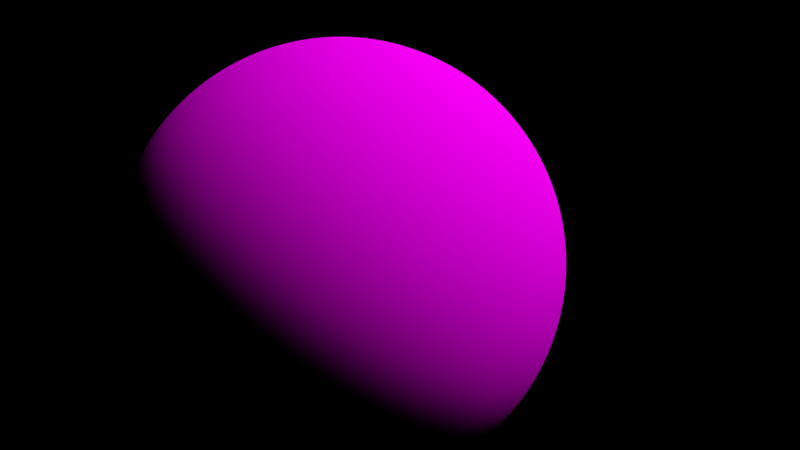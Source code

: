 # Source: Blue_Marble_Baked.blend  (saved by Blender 2.79.0; exported with 4.5.12 LTS)
import bpy
from mathutils import Matrix  # noqa: F401  (used for matrix-valued properties, if any)

bpy.ops.wm.read_factory_settings(use_empty=True)
scene = bpy.context.scene
scene.name = 'Scene'

# ---- collections
col_collection_1 = bpy.data.collections.new('Collection 1'); scene.collection.children.link(col_collection_1)

# ---- images (referenced by path relative to the original .blend; pixels are not part of the script)
import os
ASSET_DIR = os.environ.get("B2B_ASSET_DIR", "")  # directory of the original .blend (textures are referenced by path, not embedded)
HERE = os.path.dirname(os.path.abspath(__file__))  # packed textures are extracted next to this script under _unpacked/

def load_image(name, relpath, width, height, colorspace="sRGB"):
    """Load a texture the original file referenced (path relative to the .blend, or extracted next to this script)."""
    p = next((c for c in (os.path.join(HERE, relpath), os.path.join(ASSET_DIR, relpath)) if relpath and os.path.exists(c)), "")
    if p:
        img = bpy.data.images.load(p, check_existing=True)
        img.name = name
    else:  # same state as the original file: an image datablock whose file is absent (Cycles renders it pink)
        img = bpy.data.images.new(name, width, height)
        img.source = "FILE"
        img.filepath = "//" + (relpath or name)
    img.colorspace_settings.name = colorspace
    return img
img_marble_plant = load_image('Marble_Plant', 'Marble_Plant.png', 1024, 1024, 'sRGB')

# ---- materials (node trees are filled in below, after node groups)
mat_marble = bpy.data.materials.new('Marble')
mat_marble.alpha_threshold = 0.0
mat_marble.diffuse_color = (1.0, 1.0, 1.0, 1.0)
mat_marble.roughness = 0.5
mat_marble.specular_intensity = 0.7171
mat_backed_marble = bpy.data.materials.new('Backed_Marble')
mat_backed_marble.alpha_threshold = 0.0
mat_backed_marble.roughness = 0.5

# ---- material node trees
mat_marble.use_nodes = True; mat_marble.node_tree.nodes.clear()
_N = mat_marble.node_tree.nodes; _L = mat_marble.node_tree.links
n0 = _N.new('ShaderNodeOutputMaterial'); n0.name = 'Material Output'; n0.location = (300, 300)
n1 = _N.new('ShaderNodeBsdfDiffuse'); n1.name = 'Diffuse BSDF'; n1.location = (10, 300)
n2 = _N.new('ShaderNodeTexImage'); n2.name = 'Image Texture'; n2.location = (-180, 300)
n2.width = 140
n2.image = img_marble_plant
_L.new(n1.outputs[0], n0.inputs[0])
_L.new(n2.outputs[0], n1.inputs[0])
n0.is_active_output = True

# ---- world
world_world = bpy.data.worlds.new('World'); scene.world = world_world
world_world.use_nodes = True; world_world.node_tree.nodes.clear()
_N = world_world.node_tree.nodes; _L = world_world.node_tree.links
n0 = _N.new('ShaderNodeOutputWorld'); n0.name = 'World Output'; n0.location = (300, 300)
n1 = _N.new('ShaderNodeBackground'); n1.name = 'Background'; n1.location = (10, 300)
n1.inputs[0].default_value = (0.0, 0.0, 0.0, 1.0)
_L.new(n1.outputs[0], n0.inputs[0])
n0.is_active_output = True
world_world.color = (0.0, 0.0, 0.0)
world_world.use_sun_shadow = False
world_world.sun_shadow_jitter_overblur = 0.0
world_world.cycles.sampling_method = 'MANUAL'

# ---- cameras
cam_camera = bpy.data.cameras.new('Camera')
cam_camera.clip_end = 100.0
cam_camera.lens = 35.0
cam_camera.sensor_width = 32.0
cam_camera.sensor_height = 18.0
cam_camera.ortho_scale = 7.314
cam_camera.dof.focus_distance = 0.0

# ---- lights
light_lamp = bpy.data.lights.new('Lamp', 'SUN')
light_lamp.transmission_factor = 0.0
light_lamp.cutoff_distance = 30.0
light_lamp.angle = 0.1993
light_lamp.energy = 3.0
light_lamp.shadow_buffer_clip_start = 1.001
light_lamp.shadow_soft_size = 0.1
light_lamp.shadow_cascade_max_distance = 1000.0

# ---- meshes
me_sphere = bpy.data.meshes.new('Sphere')
me_sphere.from_pydata([(0.0, 0.1951, 0.9808), (0.0, 0.3827, 0.9239), (0.0, 0.5556, 0.8315), (0.0, 0.7071, 0.7071), (0.0, 0.8315, 0.5556), (0.0, 0.9239, 0.3827), (0.0, 0.9808, 0.1951), (0.0, 1.0, 7.55e-08), (0.0, 0.9808, -0.1951), (0.0, 0.5556, -0.8315), (0.03806, 0.1913, 0.9808), (0.07466, 0.3753, 0.9239), (0.1084, 0.5449, 0.8315), (0.1379, 0.6935, 0.7071), (0.1622, 0.8155, 0.5556), (0.1802, 0.9061, 0.3827), (0.1913, 0.9619, 0.1951), (0.1951, 0.9808, 7.55e-08), (0.1913, 0.9619, -0.1951), (0.1802, 0.9061, -0.3827), (0.1622, 0.8155, -0.5556), (0.1379, 0.6935, -0.7071), (0.1084, 0.5449, -0.8315), (0.07466, 0.3753, -0.9239), (0.03806, 0.1913, -0.9808), (0.07466, 0.1802, 0.9808), (0.1464, 0.3536, 0.9239), (0.2126, 0.5133, 0.8315), (0.2706, 0.6533, 0.7071), (0.3182, 0.7682, 0.5556), (0.3536, 0.8536, 0.3827), (0.3753, 0.9061, 0.1951), (0.3827, 0.9239, 7.55e-08), (0.3753, 0.9061, -0.1951), (0.3536, 0.8536, -0.3827), (0.3182, 0.7682, -0.5556), (0.2706, 0.6533, -0.7071), (0.2126, 0.5133, -0.8315), (0.1464, 0.3536, -0.9239), (0.07466, 0.1802, -0.9808), (0.1084, 0.1622, 0.9808), (0.2126, 0.3182, 0.9239), (0.3087, 0.4619, 0.8315), (0.3928, 0.5879, 0.7071), (0.4619, 0.6913, 0.5556), (0.5133, 0.7682, 0.3827), (0.5449, 0.8155, 0.1951), (0.5556, 0.8315, 7.55e-08), (0.5449, 0.8155, -0.1951), (0.5133, 0.7682, -0.3827), (0.4619, 0.6913, -0.5556), (0.3928, 0.5879, -0.7071), (0.3087, 0.4619, -0.8315), (0.2126, 0.3182, -0.9239), (0.1084, 0.1622, -0.9808), (0.1379, 0.1379, 0.9808), (0.2706, 0.2706, 0.9239), (0.3928, 0.3928, 0.8315), (0.5, 0.5, 0.7071), (0.5879, 0.5879, 0.5556), (0.6533, 0.6533, 0.3827), (0.6935, 0.6935, 0.1951), (0.7071, 0.7071, 7.55e-08), (0.6935, 0.6935, -0.1951), (0.6533, 0.6533, -0.3827), (0.5879, 0.5879, -0.5556), (0.5, 0.5, -0.7071), (0.3928, 0.3928, -0.8315), (0.2706, 0.2706, -0.9239), (0.1379, 0.1379, -0.9808), (0.1622, 0.1084, 0.9808), (0.3182, 0.2126, 0.9239), (0.4619, 0.3087, 0.8315), (0.5879, 0.3928, 0.7071), (0.6913, 0.4619, 0.5556), (0.7682, 0.5133, 0.3827), (0.8155, 0.5449, 0.1951), (0.8315, 0.5556, 7.55e-08), (0.8155, 0.5449, -0.1951), (0.7682, 0.5133, -0.3827), (0.6913, 0.4619, -0.5556), (0.5879, 0.3928, -0.7071), (0.4619, 0.3087, -0.8315), (0.3182, 0.2126, -0.9239), (0.1622, 0.1084, -0.9808), (0.1802, 0.07466, 0.9808), (0.3536, 0.1464, 0.9239), (0.5133, 0.2126, 0.8315), (0.6533, 0.2706, 0.7071), (0.7682, 0.3182, 0.5556), (0.8536, 0.3536, 0.3827), (0.9061, 0.3753, 0.1951), (0.9239, 0.3827, 7.55e-08), (0.9061, 0.3753, -0.1951), (0.8536, 0.3536, -0.3827), (0.7682, 0.3182, -0.5556), (0.6533, 0.2706, -0.7071), (0.5133, 0.2126, -0.8315), (0.3536, 0.1464, -0.9239), (0.1802, 0.07466, -0.9808), (0.1913, 0.03806, 0.9808), (0.3753, 0.07466, 0.9239), (0.5449, 0.1084, 0.8315), (0.6935, 0.1379, 0.7071), (0.8155, 0.1622, 0.5556), (0.9061, 0.1802, 0.3827), (0.9619, 0.1913, 0.1951), (0.9808, 0.1951, 7.55e-08), (0.9619, 0.1913, -0.1951), (0.9061, 0.1802, -0.3827), (0.8155, 0.1622, -0.5556), (0.6935, 0.1379, -0.7071), (0.5449, 0.1084, -0.8315), (0.3753, 0.07466, -0.9239), (0.1913, 0.03806, -0.9808), (0.1951, -3.266e-07, 0.9808), (0.3827, -3.192e-07, 0.9239), (0.5556, -3.117e-07, 0.8315), (0.7071, -3.192e-07, 0.7071), (0.8315, -3.341e-07, 0.5556), (0.9239, -2.745e-07, 0.3827), (0.9808, -3.937e-07, 0.1951), (1.0, -3.788e-07, 7.55e-08), (0.9808, -3.937e-07, -0.1951), (0.9239, -2.298e-07, -0.3827), (0.8315, -3.341e-07, -0.5556), (0.7071, -3.192e-07, -0.7071), (0.5556, -3.415e-07, -0.8315), (0.3827, -3.043e-07, -0.9239), (0.1951, -3.08e-07, -0.9808), (0.1913, -0.03806, 0.9808), (0.3753, -0.07466, 0.9239), (0.5449, -0.1084, 0.8315), (0.6935, -0.138, 0.7071), (0.8155, -0.1622, 0.5556), (0.9061, -0.1802, 0.3827), (0.9619, -0.1913, 0.1951), (0.9808, -0.1951, 7.55e-08), (0.9619, -0.1913, -0.1951), (0.9061, -0.1802, -0.3827), (0.8155, -0.1622, -0.5556), (0.6935, -0.138, -0.7071), (0.5449, -0.1084, -0.8315), (0.3753, -0.07466, -0.9239), (0.1913, -0.03806, -0.9808), (0.1802, -0.07466, 0.9808), (0.3536, -0.1464, 0.9239), (0.5133, -0.2126, 0.8315), (0.6533, -0.2706, 0.7071), (0.7682, -0.3182, 0.5556), (0.8536, -0.3536, 0.3827), (0.9061, -0.3753, 0.1951), (0.9239, -0.3827, 7.55e-08), (0.9061, -0.3753, -0.1951), (0.8536, -0.3536, -0.3827), (0.7682, -0.3182, -0.5556), (0.6533, -0.2706, -0.7071), (0.5133, -0.2126, -0.8315), (0.3536, -0.1464, -0.9239), (0.1802, -0.07466, -0.9808), (0.1622, -0.1084, 0.9808), (0.3182, -0.2126, 0.9239), (0.4619, -0.3087, 0.8315), (0.5879, -0.3928, 0.7071), (0.6913, -0.4619, 0.5556), (0.7682, -0.5133, 0.3827), (0.8155, -0.5449, 0.1951), (0.8315, -0.5556, 7.55e-08), (0.8155, -0.5449, -0.1951), (0.7682, -0.5133, -0.3827), (0.6913, -0.4619, -0.5556), (0.5879, -0.3928, -0.7071), (0.4619, -0.3087, -0.8315), (0.3182, -0.2126, -0.9239), (0.1622, -0.1084, -0.9808), (0.1379, -0.138, 0.9808), (0.2706, -0.2706, 0.9239), (0.3928, -0.3928, 0.8315), (0.5, -0.5, 0.7071), (0.5879, -0.5879, 0.5556), (0.6533, -0.6533, 0.3827), (0.6935, -0.6935, 0.1951), (0.7071, -0.7071, 7.55e-08), (0.6935, -0.6935, -0.1951), (0.6533, -0.6533, -0.3827), (0.5879, -0.5879, -0.5556), (0.5, -0.5, -0.7071), (0.3928, -0.3928, -0.8315), (0.2706, -0.2706, -0.9239), (0.1379, -0.138, -0.9808), (0.1084, -0.1622, 0.9808), (0.2126, -0.3182, 0.9239), (0.3087, -0.4619, 0.8315), (0.3928, -0.5879, 0.7071), (0.4619, -0.6913, 0.5556), (0.5133, -0.7682, 0.3827), (0.5449, -0.8155, 0.1951), (0.5556, -0.8315, 7.55e-08), (0.5449, -0.8155, -0.1951), (0.5133, -0.7682, -0.3827), (0.4619, -0.6913, -0.5556), (0.3928, -0.5879, -0.7071), (0.3087, -0.4619, -0.8315), (0.2126, -0.3182, -0.9239), (0.1084, -0.1622, -0.9808), (0.0, -3.258e-07, -1.0), (0.07466, -0.1802, 0.9808), (0.1464, -0.3536, 0.9239), (0.2126, -0.5133, 0.8315), (0.2706, -0.6533, 0.7071), (0.3182, -0.7682, 0.5556), (0.3536, -0.8536, 0.3827), (0.3753, -0.9061, 0.1951), (0.3827, -0.9239, 7.55e-08), (0.3753, -0.9061, -0.1951), (0.3536, -0.8536, -0.3827), (0.3182, -0.7682, -0.5556), (0.2706, -0.6533, -0.7071), (0.2126, -0.5133, -0.8315), (0.1464, -0.3536, -0.9239), (0.07466, -0.1802, -0.9808), (0.03806, -0.1913, 0.9808), (0.07466, -0.3753, 0.9239), (0.1084, -0.5449, 0.8315), (0.1379, -0.6935, 0.7071), (0.1622, -0.8155, 0.5556), (0.1802, -0.9061, 0.3827), (0.1913, -0.9619, 0.1951), (0.1951, -0.9808, 7.55e-08), (0.1913, -0.9619, -0.1951), (0.1802, -0.9061, -0.3827), (0.1622, -0.8155, -0.5556), (0.1379, -0.6935, -0.7071), (0.1084, -0.5449, -0.8315), (0.07466, -0.3753, -0.9239), (0.03806, -0.1913, -0.9808), (-7.212e-09, -0.1951, 0.9808), (4.122e-08, -0.3827, 0.9239), (2.632e-08, -0.5556, 0.8315), (-2.584e-08, -0.7071, 0.7071), (-8.544e-08, -0.8315, 0.5556), (6.357e-08, -0.9239, 0.3827), (-8.544e-08, -0.9808, 0.1951), (-1.003e-07, -1.0, 7.55e-08), (-8.544e-08, -0.9808, -0.1951), (6.357e-08, -0.9239, -0.3827), (-8.544e-08, -0.8315, -0.5556), (-2.584e-08, -0.7071, -0.7071), (-1.094e-08, -0.5556, -0.8315), (3.964e-09, -0.3827, -0.9239), (3.964e-09, -0.1951, -0.9808), (-0.03806, -0.1913, 0.9808), (-0.07466, -0.3753, 0.9239), (-0.1084, -0.5449, 0.8315), (-0.1379, -0.6935, 0.7071), (-0.1622, -0.8155, 0.5556), (-0.1802, -0.9061, 0.3827), (-0.1913, -0.9619, 0.1951), (-0.1951, -0.9808, 7.55e-08), (-0.1913, -0.9619, -0.1951), (-0.1802, -0.9061, -0.3827), (-0.1622, -0.8155, -0.5556), (-0.1379, -0.6935, -0.7071), (-0.1084, -0.5449, -0.8315), (-0.07466, -0.3753, -0.9239), (-0.03806, -0.1913, -0.9808), (-0.07466, -0.1802, 0.9808), (-0.1464, -0.3536, 0.9239), (-0.2126, -0.5133, 0.8315), (-0.2706, -0.6533, 0.7071), (-0.3182, -0.7682, 0.5556), (-0.3536, -0.8536, 0.3827), (-0.3753, -0.9061, 0.1951), (-0.3827, -0.9239, 7.55e-08), (-0.3753, -0.9061, -0.1951), (-0.3536, -0.8536, -0.3827), (-0.3182, -0.7682, -0.5556), (-0.2706, -0.6533, -0.7071), (-0.2126, -0.5133, -0.8315), (-0.1464, -0.3536, -0.9239), (-0.07466, -0.1802, -0.9808), (-0.1084, -0.1622, 0.9808), (-0.2126, -0.3182, 0.9239), (-0.3087, -0.4619, 0.8315), (-0.3928, -0.5879, 0.7071), (-0.4619, -0.6913, 0.5556), (-0.5133, -0.7682, 0.3827), (-0.5449, -0.8155, 0.1951), (-0.5556, -0.8315, 7.55e-08), (-0.5449, -0.8155, -0.1951), (-0.5133, -0.7682, -0.3827), (-0.4619, -0.6913, -0.5556), (-0.3928, -0.5879, -0.7071), (-0.3087, -0.4619, -0.8315), (-0.2126, -0.3182, -0.9239), (-0.1084, -0.1622, -0.9808), (-2.304e-07, -5.562e-07, 1.0), (-0.1379, -0.138, 0.9808), (-0.2706, -0.2706, 0.9239), (-0.3928, -0.3928, 0.8315), (-0.5, -0.5, 0.7071), (-0.5879, -0.5879, 0.5556), (-0.6533, -0.6533, 0.3827), (-0.6935, -0.6935, 0.1951), (-0.7071, -0.7071, 7.55e-08), (-0.6935, -0.6935, -0.1951), (-0.6533, -0.6533, -0.3827), (-0.5879, -0.5879, -0.5556), (-0.5, -0.5, -0.7071), (-0.3928, -0.3928, -0.8315), (-0.2706, -0.2706, -0.9239), (-0.1379, -0.1379, -0.9808), (-0.1622, -0.1084, 0.9808), (-0.3182, -0.2126, 0.9239), (-0.4619, -0.3087, 0.8315), (-0.5879, -0.3928, 0.7071), (-0.6913, -0.4619, 0.5556), (-0.7682, -0.5133, 0.3827), (-0.8155, -0.5449, 0.1951), (-0.8315, -0.5556, 7.55e-08), (-0.8155, -0.5449, -0.1951), (-0.7682, -0.5133, -0.3827), (-0.6913, -0.4619, -0.5556), (-0.5879, -0.3928, -0.7071), (-0.4619, -0.3087, -0.8315), (-0.3182, -0.2126, -0.9239), (-0.1622, -0.1084, -0.9808), (-0.1802, -0.07466, 0.9808), (-0.3536, -0.1464, 0.9239), (-0.5133, -0.2126, 0.8315), (-0.6533, -0.2706, 0.7071), (-0.7682, -0.3182, 0.5556), (-0.8536, -0.3536, 0.3827), (-0.9061, -0.3753, 0.1951), (-0.9239, -0.3827, 7.55e-08), (-0.9061, -0.3753, -0.1951), (-0.8536, -0.3536, -0.3827), (-0.7682, -0.3182, -0.5556), (-0.6533, -0.2706, -0.7071), (-0.5133, -0.2126, -0.8315), (-0.3536, -0.1464, -0.9239), (-0.1802, -0.07466, -0.9808), (-0.1913, -0.03806, 0.9808), (-0.3753, -0.07466, 0.9239), (-0.5449, -0.1084, 0.8315), (-0.6935, -0.1379, 0.7071), (-0.8155, -0.1622, 0.5556), (-0.9061, -0.1802, 0.3827), (-0.9619, -0.1913, 0.1951), (-0.9808, -0.1951, 7.55e-08), (-0.9619, -0.1913, -0.1951), (-0.9061, -0.1802, -0.3827), (-0.8155, -0.1622, -0.5556), (-0.6935, -0.1379, -0.7071), (-0.5449, -0.1084, -0.8315), (-0.3753, -0.07466, -0.9239), (-0.1913, -0.03806, -0.9808), (-0.1951, -3.117e-07, 0.9808), (-0.3827, -2.819e-07, 0.9239), (-0.5556, -2.819e-07, 0.8315), (-0.7071, -1.851e-07, 0.7071), (-0.8315, -1.404e-07, 0.5556), (-0.9239, -3.192e-07, 0.3827), (-0.9808, -9.567e-08, 0.1951), (-1.0, -1.404e-07, 7.55e-08), (-0.9808, -9.567e-08, -0.1951), (-0.9239, -3.192e-07, -0.3827), (-0.8315, -1.404e-07, -0.5556), (-0.7071, -1.851e-07, -0.7071), (-0.5556, -2.596e-07, -0.8315), (-0.3827, -2.521e-07, -0.9239), (-0.1951, -3.155e-07, -0.9808), (-0.1913, 0.03806, 0.9808), (-0.3753, 0.07466, 0.9239), (-0.5449, 0.1084, 0.8315), (-0.6935, 0.1379, 0.7071), (-0.8155, 0.1622, 0.5556), (-0.9061, 0.1802, 0.3827), (-0.9619, 0.1913, 0.1951), (-0.9808, 0.1951, 7.55e-08), (-0.9619, 0.1913, -0.1951), (-0.9061, 0.1802, -0.3827), (-0.8155, 0.1622, -0.5556), (-0.6935, 0.1379, -0.7071), (-0.5449, 0.1084, -0.8315), (-0.3753, 0.07466, -0.9239), (-0.1913, 0.03806, -0.9808), (-0.1802, 0.07466, 0.9808), (-0.3536, 0.1464, 0.9239), (-0.5133, 0.2126, 0.8315), (-0.6533, 0.2706, 0.7071), (-0.7682, 0.3182, 0.5556), (-0.8536, 0.3536, 0.3827), (-0.9061, 0.3753, 0.1951), (-0.9239, 0.3827, 7.55e-08), (-0.9061, 0.3753, -0.1951), (-0.8536, 0.3536, -0.3827), (-0.7682, 0.3182, -0.5556), (-0.6533, 0.2706, -0.7071), (-0.5133, 0.2126, -0.8315), (-0.3536, 0.1464, -0.9239), (-0.1802, 0.07466, -0.9808), (-0.1622, 0.1084, 0.9808), (-0.3182, 0.2126, 0.9239), (-0.4619, 0.3087, 0.8315), (-0.5879, 0.3928, 0.7071), (-0.6913, 0.4619, 0.5556), (-0.7682, 0.5133, 0.3827), (-0.8155, 0.5449, 0.1951), (-0.8315, 0.5556, 7.55e-08), (-0.8155, 0.5449, -0.1951), (-0.7682, 0.5133, -0.3827), (-0.6913, 0.4619, -0.5556), (-0.5879, 0.3928, -0.7071), (-0.4619, 0.3087, -0.8315), (-0.3182, 0.2126, -0.9239), (-0.1622, 0.1084, -0.9808), (-0.1379, 0.1379, 0.9808), (-0.2706, 0.2706, 0.9239), (-0.3928, 0.3928, 0.8315), (-0.5, 0.5, 0.7071), (-0.5879, 0.5879, 0.5556), (-0.6533, 0.6533, 0.3827), (-0.6935, 0.6935, 0.1951), (-0.7071, 0.7071, 7.55e-08), (-0.6935, 0.6935, -0.1951), (-0.6533, 0.6533, -0.3827), (-0.5879, 0.5879, -0.5556), (-0.5, 0.5, -0.7071), (-0.3928, 0.3928, -0.8315), (-0.2706, 0.2706, -0.9239), (-0.1379, 0.1379, -0.9808), (-0.1084, 0.1622, 0.9808), (-0.2126, 0.3182, 0.9239), (-0.3087, 0.4619, 0.8315), (-0.3928, 0.5879, 0.7071), (-0.4619, 0.6913, 0.5556), (-0.5133, 0.7682, 0.3827), (-0.5449, 0.8155, 0.1951), (-0.5556, 0.8315, 7.55e-08), (-0.5449, 0.8155, -0.1951), (-0.5133, 0.7682, -0.3827), (-0.4619, 0.6913, -0.5556), (-0.3928, 0.5879, -0.7071), (-0.3087, 0.4619, -0.8315), (-0.2126, 0.3182, -0.9239), (-0.1084, 0.1622, -0.9808), (-0.07466, 0.1802, 0.9808), (-0.1464, 0.3536, 0.9239), (-0.2126, 0.5133, 0.8315), (-0.2706, 0.6533, 0.7071), (-0.3182, 0.7682, 0.5556), (-0.3536, 0.8536, 0.3827), (-0.3753, 0.9061, 0.1951), (-0.3827, 0.9239, 7.55e-08), (-0.3753, 0.9061, -0.1951), (-0.3536, 0.8536, -0.3827), (-0.3182, 0.7682, -0.5556), (-0.2706, 0.6533, -0.7071), (-0.2126, 0.5133, -0.8315), (-0.1464, 0.3536, -0.9239), (-0.07466, 0.1802, -0.9808), (-0.03806, 0.1913, 0.9808), (-0.07466, 0.3753, 0.9239), (-0.1084, 0.5449, 0.8315), (-0.1379, 0.6935, 0.7071), (-0.1622, 0.8155, 0.5556), (-0.1802, 0.9061, 0.3827), (-0.1913, 0.9619, 0.1951), (-0.1951, 0.9808, 7.55e-08), (-0.1913, 0.9619, -0.1951), (-0.1802, 0.9061, -0.3827), (-0.1622, 0.8155, -0.5556), (-0.1379, 0.6935, -0.7071), (-0.1084, 0.5449, -0.8315), (-0.07466, 0.3753, -0.9239), (-0.03806, 0.1913, -0.9808), (6.357e-08, 0.9239, -0.3827), (2.722e-07, 0.8315, -0.5556), (1.53e-07, 0.7071, -0.7071), (7.847e-08, 0.3827, -0.9239), (1.514e-08, 0.1951, -0.9808)], [], [(205, 481, 24), (8, 7, 17, 18), (1, 0, 10, 11), (477, 8, 18, 19), (2, 1, 11, 12), (478, 477, 19, 20), (3, 2, 12, 13), (479, 478, 20, 21), (4, 3, 13, 14), (9, 479, 21, 22), (5, 4, 14, 15), (480, 9, 22, 23), (6, 5, 15, 16), (481, 480, 23, 24), (7, 6, 16, 17), (0, 296, 10), (24, 23, 38, 39), (17, 16, 31, 32), (10, 296, 25), (205, 24, 39), (18, 17, 32, 33), (11, 10, 25, 26), (19, 18, 33, 34), (12, 11, 26, 27), (20, 19, 34, 35), (13, 12, 27, 28), (21, 20, 35, 36), (14, 13, 28, 29), (22, 21, 36, 37), (15, 14, 29, 30), (23, 22, 37, 38), (16, 15, 30, 31), (28, 27, 42, 43), (36, 35, 50, 51), (29, 28, 43, 44), (37, 36, 51, 52), (30, 29, 44, 45), (38, 37, 52, 53), (31, 30, 45, 46), (39, 38, 53, 54), (32, 31, 46, 47), (25, 296, 40), (205, 39, 54), (33, 32, 47, 48), (26, 25, 40, 41), (34, 33, 48, 49), (27, 26, 41, 42), (35, 34, 49, 50), (47, 46, 61, 62), (40, 296, 55), (205, 54, 69), (48, 47, 62, 63), (41, 40, 55, 56), (49, 48, 63, 64), (42, 41, 56, 57), (50, 49, 64, 65), (43, 42, 57, 58), (51, 50, 65, 66), (44, 43, 58, 59), (52, 51, 66, 67), (45, 44, 59, 60), (53, 52, 67, 68), (46, 45, 60, 61), (54, 53, 68, 69), (66, 65, 80, 81), (59, 58, 73, 74), (67, 66, 81, 82), (60, 59, 74, 75), (68, 67, 82, 83), (61, 60, 75, 76), (69, 68, 83, 84), (62, 61, 76, 77), (55, 296, 70), (205, 69, 84), (63, 62, 77, 78), (56, 55, 70, 71), (64, 63, 78, 79), (57, 56, 71, 72), (65, 64, 79, 80), (58, 57, 72, 73), (205, 84, 99), (78, 77, 92, 93), (71, 70, 85, 86), (79, 78, 93, 94), (72, 71, 86, 87), (80, 79, 94, 95), (73, 72, 87, 88), (81, 80, 95, 96), (74, 73, 88, 89), (82, 81, 96, 97), (75, 74, 89, 90), (83, 82, 97, 98), (76, 75, 90, 91), (84, 83, 98, 99), (77, 76, 91, 92), (70, 296, 85), (97, 96, 111, 112), (90, 89, 104, 105), (98, 97, 112, 113), (91, 90, 105, 106), (99, 98, 113, 114), (92, 91, 106, 107), (85, 296, 100), (205, 99, 114), (93, 92, 107, 108), (86, 85, 100, 101), (94, 93, 108, 109), (87, 86, 101, 102), (95, 94, 109, 110), (88, 87, 102, 103), (96, 95, 110, 111), (89, 88, 103, 104), (101, 100, 115, 116), (109, 108, 123, 124), (102, 101, 116, 117), (110, 109, 124, 125), (103, 102, 117, 118), (111, 110, 125, 126), (104, 103, 118, 119), (112, 111, 126, 127), (105, 104, 119, 120), (113, 112, 127, 128), (106, 105, 120, 121), (114, 113, 128, 129), (107, 106, 121, 122), (100, 296, 115), (205, 114, 129), (108, 107, 122, 123), (120, 119, 134, 135), (128, 127, 142, 143), (121, 120, 135, 136), (129, 128, 143, 144), (122, 121, 136, 137), (115, 296, 130), (205, 129, 144), (123, 122, 137, 138), (116, 115, 130, 131), (124, 123, 138, 139), (117, 116, 131, 132), (125, 124, 139, 140), (118, 117, 132, 133), (126, 125, 140, 141), (119, 118, 133, 134), (127, 126, 141, 142), (139, 138, 153, 154), (132, 131, 146, 147), (140, 139, 154, 155), (133, 132, 147, 148), (141, 140, 155, 156), (134, 133, 148, 149), (142, 141, 156, 157), (135, 134, 149, 150), (143, 142, 157, 158), (136, 135, 150, 151), (144, 143, 158, 159), (137, 136, 151, 152), (130, 296, 145), (205, 144, 159), (138, 137, 152, 153), (131, 130, 145, 146), (158, 157, 172, 173), (151, 150, 165, 166), (159, 158, 173, 174), (152, 151, 166, 167), (145, 296, 160), (205, 159, 174), (153, 152, 167, 168), (146, 145, 160, 161), (154, 153, 168, 169), (147, 146, 161, 162), (155, 154, 169, 170), (148, 147, 162, 163), (156, 155, 170, 171), (149, 148, 163, 164), (157, 156, 171, 172), (150, 149, 164, 165), (162, 161, 176, 177), (170, 169, 184, 185), (163, 162, 177, 178), (171, 170, 185, 186), (164, 163, 178, 179), (172, 171, 186, 187), (165, 164, 179, 180), (173, 172, 187, 188), (166, 165, 180, 181), (174, 173, 188, 189), (167, 166, 181, 182), (160, 296, 175), (205, 174, 189), (168, 167, 182, 183), (161, 160, 175, 176), (169, 168, 183, 184), (181, 180, 195, 196), (189, 188, 203, 204), (182, 181, 196, 197), (175, 296, 190), (205, 189, 204), (183, 182, 197, 198), (176, 175, 190, 191), (184, 183, 198, 199), (177, 176, 191, 192), (185, 184, 199, 200), (178, 177, 192, 193), (186, 185, 200, 201), (179, 178, 193, 194), (187, 186, 201, 202), (180, 179, 194, 195), (188, 187, 202, 203), (200, 199, 215, 216), (193, 192, 208, 209), (201, 200, 216, 217), (194, 193, 209, 210), (202, 201, 217, 218), (195, 194, 210, 211), (203, 202, 218, 219), (196, 195, 211, 212), (204, 203, 219, 220), (197, 196, 212, 213), (190, 296, 206), (205, 204, 220), (198, 197, 213, 214), (191, 190, 206, 207), (199, 198, 214, 215), (192, 191, 207, 208), (220, 219, 234, 235), (213, 212, 227, 228), (206, 296, 221), (205, 220, 235), (214, 213, 228, 229), (207, 206, 221, 222), (215, 214, 229, 230), (208, 207, 222, 223), (216, 215, 230, 231), (209, 208, 223, 224), (217, 216, 231, 232), (210, 209, 224, 225), (218, 217, 232, 233), (211, 210, 225, 226), (219, 218, 233, 234), (212, 211, 226, 227), (232, 231, 246, 247), (225, 224, 239, 240), (233, 232, 247, 248), (226, 225, 240, 241), (234, 233, 248, 249), (227, 226, 241, 242), (235, 234, 249, 250), (228, 227, 242, 243), (221, 296, 236), (205, 235, 250), (229, 228, 243, 244), (222, 221, 236, 237), (230, 229, 244, 245), (223, 222, 237, 238), (231, 230, 245, 246), (224, 223, 238, 239), (236, 296, 251), (205, 250, 265), (244, 243, 258, 259), (237, 236, 251, 252), (245, 244, 259, 260), (238, 237, 252, 253), (246, 245, 260, 261), (239, 238, 253, 254), (247, 246, 261, 262), (240, 239, 254, 255), (248, 247, 262, 263), (241, 240, 255, 256), (249, 248, 263, 264), (242, 241, 256, 257), (250, 249, 264, 265), (243, 242, 257, 258), (255, 254, 269, 270), (263, 262, 277, 278), (256, 255, 270, 271), (264, 263, 278, 279), (257, 256, 271, 272), (265, 264, 279, 280), (258, 257, 272, 273), (251, 296, 266), (205, 265, 280), (259, 258, 273, 274), (252, 251, 266, 267), (260, 259, 274, 275), (253, 252, 267, 268), (261, 260, 275, 276), (254, 253, 268, 269), (262, 261, 276, 277), (274, 273, 288, 289), (267, 266, 281, 282), (275, 274, 289, 290), (268, 267, 282, 283), (276, 275, 290, 291), (269, 268, 283, 284), (277, 276, 291, 292), (270, 269, 284, 285), (278, 277, 292, 293), (271, 270, 285, 286), (279, 278, 293, 294), (272, 271, 286, 287), (280, 279, 294, 295), (273, 272, 287, 288), (266, 296, 281), (205, 280, 295), (293, 292, 308, 309), (286, 285, 301, 302), (294, 293, 309, 310), (287, 286, 302, 303), (295, 294, 310, 311), (288, 287, 303, 304), (281, 296, 297), (205, 295, 311), (289, 288, 304, 305), (282, 281, 297, 298), (290, 289, 305, 306), (283, 282, 298, 299), (291, 290, 306, 307), (284, 283, 299, 300), (292, 291, 307, 308), (285, 284, 300, 301), (298, 297, 312, 313), (306, 305, 320, 321), (299, 298, 313, 314), (307, 306, 321, 322), (300, 299, 314, 315), (308, 307, 322, 323), (301, 300, 315, 316), (309, 308, 323, 324), (302, 301, 316, 317), (310, 309, 324, 325), (303, 302, 317, 318), (311, 310, 325, 326), (304, 303, 318, 319), (297, 296, 312), (205, 311, 326), (305, 304, 319, 320), (317, 316, 331, 332), (325, 324, 339, 340), (318, 317, 332, 333), (326, 325, 340, 341), (319, 318, 333, 334), (312, 296, 327), (205, 326, 341), (320, 319, 334, 335), (313, 312, 327, 328), (321, 320, 335, 336), (314, 313, 328, 329), (322, 321, 336, 337), (315, 314, 329, 330), (323, 322, 337, 338), (316, 315, 330, 331), (324, 323, 338, 339), (336, 335, 350, 351), (329, 328, 343, 344), (337, 336, 351, 352), (330, 329, 344, 345), (338, 337, 352, 353), (331, 330, 345, 346), (339, 338, 353, 354), (332, 331, 346, 347), (340, 339, 354, 355), (333, 332, 347, 348), (341, 340, 355, 356), (334, 333, 348, 349), (327, 296, 342), (205, 341, 356), (335, 334, 349, 350), (328, 327, 342, 343), (355, 354, 369, 370), (348, 347, 362, 363), (356, 355, 370, 371), (349, 348, 363, 364), (342, 296, 357), (205, 356, 371), (350, 349, 364, 365), (343, 342, 357, 358), (351, 350, 365, 366), (344, 343, 358, 359), (352, 351, 366, 367), (345, 344, 359, 360), (353, 352, 367, 368), (346, 345, 360, 361), (354, 353, 368, 369), (347, 346, 361, 362), (367, 366, 381, 382), (360, 359, 374, 375), (368, 367, 382, 383), (361, 360, 375, 376), (369, 368, 383, 384), (362, 361, 376, 377), (370, 369, 384, 385), (363, 362, 377, 378), (371, 370, 385, 386), (364, 363, 378, 379), (357, 296, 372), (205, 371, 386), (365, 364, 379, 380), (358, 357, 372, 373), (366, 365, 380, 381), (359, 358, 373, 374), (386, 385, 400, 401), (379, 378, 393, 394), (372, 296, 387), (205, 386, 401), (380, 379, 394, 395), (373, 372, 387, 388), (381, 380, 395, 396), (374, 373, 388, 389), (382, 381, 396, 397), (375, 374, 389, 390), (383, 382, 397, 398), (376, 375, 390, 391), (384, 383, 398, 399), (377, 376, 391, 392), (385, 384, 399, 400), (378, 377, 392, 393), (390, 389, 404, 405), (398, 397, 412, 413), (391, 390, 405, 406), (399, 398, 413, 414), (392, 391, 406, 407), (400, 399, 414, 415), (393, 392, 407, 408), (401, 400, 415, 416), (394, 393, 408, 409), (387, 296, 402), (205, 401, 416), (395, 394, 409, 410), (388, 387, 402, 403), (396, 395, 410, 411), (389, 388, 403, 404), (397, 396, 411, 412), (409, 408, 423, 424), (402, 296, 417), (205, 416, 431), (410, 409, 424, 425), (403, 402, 417, 418), (411, 410, 425, 426), (404, 403, 418, 419), (412, 411, 426, 427), (405, 404, 419, 420), (413, 412, 427, 428), (406, 405, 420, 421), (414, 413, 428, 429), (407, 406, 421, 422), (415, 414, 429, 430), (408, 407, 422, 423), (416, 415, 430, 431), (428, 427, 442, 443), (421, 420, 435, 436), (429, 428, 443, 444), (422, 421, 436, 437), (430, 429, 444, 445), (423, 422, 437, 438), (431, 430, 445, 446), (424, 423, 438, 439), (417, 296, 432), (205, 431, 446), (425, 424, 439, 440), (418, 417, 432, 433), (426, 425, 440, 441), (419, 418, 433, 434), (427, 426, 441, 442), (420, 419, 434, 435), (432, 296, 447), (205, 446, 461), (440, 439, 454, 455), (433, 432, 447, 448), (441, 440, 455, 456), (434, 433, 448, 449), (442, 441, 456, 457), (435, 434, 449, 450), (443, 442, 457, 458), (436, 435, 450, 451), (444, 443, 458, 459), (437, 436, 451, 452), (445, 444, 459, 460), (438, 437, 452, 453), (446, 445, 460, 461), (439, 438, 453, 454), (451, 450, 465, 466), (459, 458, 473, 474), (452, 451, 466, 467), (460, 459, 474, 475), (453, 452, 467, 468), (461, 460, 475, 476), (454, 453, 468, 469), (447, 296, 462), (205, 461, 476), (455, 454, 469, 470), (448, 447, 462, 463), (456, 455, 470, 471), (449, 448, 463, 464), (457, 456, 471, 472), (450, 449, 464, 465), (458, 457, 472, 473), (470, 469, 7, 8), (463, 462, 0, 1), (471, 470, 8, 477), (464, 463, 1, 2), (472, 471, 477, 478), (465, 464, 2, 3), (473, 472, 478, 479), (466, 465, 3, 4), (474, 473, 479, 9), (467, 466, 4, 5), (475, 474, 9, 480), (468, 467, 5, 6), (476, 475, 480, 481), (469, 468, 6, 7), (462, 296, 0), (205, 476, 481)])
me_sphere.polygons.foreach_set('use_smooth', [True] * 512)
_uv = me_sphere.uv_layers.new(name='UVMap')
_uv.uv.foreach_set('vector', [0.837, 0.1555, 0.7938, 0.1513, 0.7954, 0.1398, 0.1769, 0.7062, 0.1949, 0.7635, 0.1551, 0.789, 0.1378, 0.7312, 0.7441, 0.6719, 0.7857, 0.6611, 0.7873, 0.6727, 0.7474, 0.6946, 0.1584, 0.6504, 0.1769, 0.7062, 0.1378, 0.7312, 0.1216, 0.674, 0.7059, 0.6853, 0.7441, 0.6719, 0.7474, 0.6946, 0.7106, 0.7183, 0.1402, 0.5984, 0.1584, 0.6504, 0.1216, 0.674, 0.1071, 0.6196, 0.6724, 0.701, 0.7059, 0.6853, 0.7106, 0.7183, 0.6784, 0.743, 0.123, 0.552, 0.1402, 0.5984, 0.1071, 0.6196, 0.09483, 0.5701, 0.2399, 0.9229, 0.2499, 0.9651, 0.2217, 0.9831, 0.2067, 0.9441, 0.1075, 0.5132, 0.123, 0.552, 0.09483, 0.5701, 0.08532, 0.5273, 0.227, 0.874, 0.2399, 0.9229, 0.2067, 0.9441, 0.1902, 0.8975, 0.7523, 0.1507, 0.714, 0.1538, 0.7187, 0.1208, 0.7555, 0.128, 0.2119, 0.8201, 0.227, 0.874, 0.1902, 0.8975, 0.1728, 0.8452, 0.7938, 0.1513, 0.7523, 0.1507, 0.7555, 0.128, 0.7954, 0.1398, 0.1949, 0.7635, 0.2119, 0.8201, 0.1728, 0.8452, 0.1551, 0.789, 0.7857, 0.6611, 0.8288, 0.6535, 0.7873, 0.6727, 0.7954, 0.1398, 0.7555, 0.128, 0.7619, 0.1067, 0.7987, 0.1289, 0.1551, 0.789, 0.1728, 0.8452, 0.1341, 0.8686, 0.1157, 0.8129, 0.7873, 0.6727, 0.8288, 0.6535, 0.7906, 0.6836, 0.837, 0.1555, 0.7954, 0.1398, 0.7987, 0.1289, 0.1378, 0.7312, 0.1551, 0.789, 0.1157, 0.8129, 0.09912, 0.7547, 0.7474, 0.6946, 0.7873, 0.6727, 0.7906, 0.6836, 0.7538, 0.7159, 0.1216, 0.674, 0.1378, 0.7312, 0.09912, 0.7547, 0.08516, 0.6961, 0.7106, 0.7183, 0.7474, 0.6946, 0.7538, 0.7159, 0.7199, 0.7493, 0.1071, 0.6196, 0.1216, 0.674, 0.08516, 0.6961, 0.0743, 0.6395, 0.6784, 0.743, 0.7106, 0.7183, 0.7199, 0.7493, 0.6902, 0.7825, 0.09483, 0.5701, 0.1071, 0.6196, 0.0743, 0.6395, 0.06695, 0.587, 0.2067, 0.9441, 0.2217, 0.9831, 0.1938, 1.0, 0.174, 0.964, 0.08532, 0.5273, 0.09483, 0.5701, 0.06695, 0.587, 0.06341, 0.5406, 0.1902, 0.8975, 0.2067, 0.9441, 0.174, 0.964, 0.1538, 0.9196, 0.7555, 0.128, 0.7187, 0.1208, 0.728, 0.08977, 0.7619, 0.1067, 0.1728, 0.8452, 0.1902, 0.8975, 0.1538, 0.9196, 0.1341, 0.8686, 0.6902, 0.7825, 0.7199, 0.7493, 0.7333, 0.7773, 0.7073, 0.818, 0.06695, 0.587, 0.0743, 0.6395, 0.04312, 0.6572, 0.04044, 0.6021, 0.6658, 0.8141, 0.6902, 0.7825, 0.7073, 0.818, 0.6859, 0.8559, 0.06341, 0.5406, 0.06695, 0.587, 0.04044, 0.6021, 0.04258, 0.5525, 0.1538, 0.9196, 0.174, 0.964, 0.1428, 0.9817, 0.1192, 0.9393, 0.7619, 0.1067, 0.728, 0.08977, 0.7415, 0.06183, 0.7712, 0.08742, 0.1341, 0.8686, 0.1538, 0.9196, 0.1192, 0.9393, 0.09734, 0.8896, 0.7987, 0.1289, 0.7619, 0.1067, 0.7712, 0.08742, 0.8034, 0.1191, 0.1157, 0.8129, 0.1341, 0.8686, 0.09734, 0.8896, 0.07816, 0.8343, 0.7906, 0.6836, 0.8288, 0.6535, 0.7953, 0.6934, 0.837, 0.1555, 0.7987, 0.1289, 0.8034, 0.1191, 0.09912, 0.7547, 0.1157, 0.8129, 0.07816, 0.8343, 0.06235, 0.7756, 0.7538, 0.7159, 0.7906, 0.6836, 0.7953, 0.6934, 0.7631, 0.7352, 0.08516, 0.6961, 0.09912, 0.7547, 0.06235, 0.7756, 0.05052, 0.7158, 0.7199, 0.7493, 0.7538, 0.7159, 0.7631, 0.7352, 0.7333, 0.7773, 0.0743, 0.6395, 0.08516, 0.6961, 0.05052, 0.7158, 0.04312, 0.6572, 0.07816, 0.8343, 0.09734, 0.8896, 0.06387, 0.9072, 0.04403, 0.8522, 0.7953, 0.6934, 0.8288, 0.6535, 0.8013, 0.7017, 0.837, 0.1555, 0.8034, 0.1191, 0.8094, 0.1107, 0.06235, 0.7756, 0.07816, 0.8343, 0.04403, 0.8522, 0.02888, 0.7932, 0.7631, 0.7352, 0.7953, 0.6934, 0.8013, 0.7017, 0.7748, 0.7515, 0.05052, 0.7158, 0.06235, 0.7756, 0.02888, 0.7932, 0.01899, 0.7324, 0.7333, 0.7773, 0.7631, 0.7352, 0.7748, 0.7515, 0.7505, 0.801, 0.04312, 0.6572, 0.05052, 0.7158, 0.01899, 0.7324, 0.01474, 0.6722, 0.7073, 0.818, 0.7333, 0.7773, 0.7505, 0.801, 0.7291, 0.8483, 0.04044, 0.6021, 0.04312, 0.6572, 0.01474, 0.6722, 0.01631, 0.6148, 0.6859, 0.8559, 0.7073, 0.818, 0.7291, 0.8483, 0.7115, 0.8914, 0.7415, 0.06183, 0.7154, 0.04328, 0.7372, 0.01304, 0.7586, 0.03808, 0.1192, 0.9393, 0.1428, 0.9817, 0.1144, 0.9967, 0.08763, 0.956, 0.7712, 0.08742, 0.7415, 0.06183, 0.7586, 0.03808, 0.783, 0.07106, 0.09734, 0.8896, 0.1192, 0.9393, 0.08763, 0.956, 0.06387, 0.9072, 0.8034, 0.1191, 0.7712, 0.08742, 0.783, 0.07106, 0.8094, 0.1107, 0.05484, 0.4359, 0.03105, 0.384, 0.05611, 0.3704, 0.07615, 0.4244, 0.7115, 0.8914, 0.7291, 0.8483, 0.7547, 0.872, 0.7417, 0.9194, 0.08299, 0.4808, 0.05484, 0.4359, 0.07615, 0.4244, 0.09973, 0.4717, 0.6985, 0.9289, 0.7115, 0.8914, 0.7417, 0.9194, 0.732, 0.9599, 0.783, 0.07106, 0.7586, 0.03808, 0.7787, 0.01941, 0.7968, 0.0582, 0.06387, 0.9072, 0.08763, 0.956, 0.06043, 0.9688, 0.035, 0.9208, 0.8094, 0.1107, 0.783, 0.07106, 0.7968, 0.0582, 0.8165, 0.1042, 0.04403, 0.8522, 0.06387, 0.9072, 0.035, 0.9208, 0.01459, 0.8662, 0.8013, 0.7017, 0.8288, 0.6535, 0.8084, 0.7083, 0.837, 0.1555, 0.8094, 0.1107, 0.8165, 0.1042, 0.02888, 0.7932, 0.04403, 0.8522, 0.01459, 0.8662, 0.0, 0.8069, 0.7748, 0.7515, 0.8013, 0.7017, 0.8084, 0.7083, 0.7887, 0.7644, 0.01253, 0.3271, 0.0, 0.2672, 0.02956, 0.2511, 0.04038, 0.3119, 0.7505, 0.801, 0.7748, 0.7515, 0.7887, 0.7644, 0.7706, 0.8197, 0.03105, 0.384, 0.01253, 0.3271, 0.04038, 0.3119, 0.05611, 0.3704, 0.7291, 0.8483, 0.7505, 0.801, 0.7706, 0.8197, 0.7547, 0.872, 0.837, 0.1555, 0.8165, 0.1042, 0.8244, 0.09964, 0.02956, 0.2511, 0.02407, 0.1904, 0.05976, 0.1764, 0.06456, 0.2374, 0.7887, 0.7644, 0.8084, 0.7083, 0.8162, 0.7128, 0.8041, 0.7733, 0.04038, 0.3119, 0.02956, 0.2511, 0.06456, 0.2374, 0.07335, 0.299, 0.7706, 0.8197, 0.7887, 0.7644, 0.8041, 0.7733, 0.793, 0.8325, 0.05611, 0.3704, 0.04038, 0.3119, 0.07335, 0.299, 0.08578, 0.3588, 0.7547, 0.872, 0.7706, 0.8197, 0.793, 0.8325, 0.7832, 0.8884, 0.07615, 0.4244, 0.05611, 0.3704, 0.08578, 0.3588, 0.1014, 0.4145, 0.7417, 0.9194, 0.7547, 0.872, 0.7832, 0.8884, 0.7752, 0.9386, 0.09973, 0.4717, 0.07615, 0.4244, 0.1014, 0.4145, 0.1196, 0.4639, 0.732, 0.9599, 0.7417, 0.9194, 0.7752, 0.9386, 0.7692, 0.9813, 0.7968, 0.0582, 0.7787, 0.01941, 0.8011, 0.006555, 0.8123, 0.04934, 0.02413, 0.132, 0.02972, 0.07818, 0.06268, 0.06524, 0.05912, 0.1182, 0.8165, 0.1042, 0.7968, 0.0582, 0.8123, 0.04934, 0.8244, 0.09964, 0.02407, 0.1904, 0.02413, 0.132, 0.05912, 0.1182, 0.05976, 0.1764, 0.8084, 0.7083, 0.8288, 0.6535, 0.8162, 0.7128, 0.1196, 0.4639, 0.1014, 0.4145, 0.1296, 0.4066, 0.1417, 0.4577, 0.7692, 0.9813, 0.7752, 0.9386, 0.8107, 0.9484, 0.8087, 0.9922, 0.8123, 0.04934, 0.8011, 0.006555, 0.8248, 0.0, 0.8286, 0.04483, 0.05912, 0.1182, 0.06268, 0.06524, 0.0995, 0.05499, 0.09821, 0.1074, 0.8244, 0.09964, 0.8123, 0.04934, 0.8286, 0.04483, 0.8327, 0.09734, 0.05976, 0.1764, 0.05912, 0.1182, 0.09821, 0.1074, 0.09961, 0.1653, 0.8162, 0.7128, 0.8288, 0.6535, 0.8246, 0.7151, 0.837, 0.1555, 0.8244, 0.09964, 0.8327, 0.09734, 0.06456, 0.2374, 0.05976, 0.1764, 0.09961, 0.1653, 0.1036, 0.2265, 0.8041, 0.7733, 0.8162, 0.7128, 0.8246, 0.7151, 0.8205, 0.7778, 0.07335, 0.299, 0.06456, 0.2374, 0.1036, 0.2265, 0.1102, 0.2888, 0.793, 0.8325, 0.8041, 0.7733, 0.8205, 0.7778, 0.8167, 0.8391, 0.08578, 0.3588, 0.07335, 0.299, 0.1102, 0.2888, 0.1189, 0.3496, 0.7832, 0.8884, 0.793, 0.8325, 0.8167, 0.8391, 0.8134, 0.8967, 0.1014, 0.4145, 0.08578, 0.3588, 0.1189, 0.3496, 0.1296, 0.4066, 0.7752, 0.9386, 0.7832, 0.8884, 0.8134, 0.8967, 0.8107, 0.9484, 0.8205, 0.7778, 0.8246, 0.7151, 0.8331, 0.7151, 0.8372, 0.7778, 0.1102, 0.2888, 0.1036, 0.2265, 0.1453, 0.2189, 0.1494, 0.2816, 0.8167, 0.8391, 0.8205, 0.7778, 0.8372, 0.7778, 0.8409, 0.8391, 0.1189, 0.3496, 0.1102, 0.2888, 0.1494, 0.2816, 0.1542, 0.3431, 0.8134, 0.8967, 0.8167, 0.8391, 0.8409, 0.8391, 0.8442, 0.8967, 0.1296, 0.4066, 0.1189, 0.3496, 0.1542, 0.3431, 0.1596, 0.4011, 0.8107, 0.9484, 0.8134, 0.8967, 0.8442, 0.8967, 0.8469, 0.9484, 0.1417, 0.4577, 0.1296, 0.4066, 0.1596, 0.4011, 0.1653, 0.4534, 0.8087, 0.9922, 0.8107, 0.9484, 0.8469, 0.9484, 0.849, 0.9922, 0.8286, 0.04483, 0.8248, 0.0, 0.8491, 1.914e-08, 0.8453, 0.04483, 0.09821, 0.1074, 0.0995, 0.05499, 0.1388, 0.04782, 0.1399, 0.09974, 0.8327, 0.09734, 0.8286, 0.04483, 0.8453, 0.04483, 0.8412, 0.09734, 0.09961, 0.1653, 0.09821, 0.1074, 0.1399, 0.09974, 0.1421, 0.1575, 0.8246, 0.7151, 0.8288, 0.6535, 0.8331, 0.7151, 0.837, 0.1555, 0.8327, 0.09734, 0.8412, 0.09734, 0.1036, 0.2265, 0.09961, 0.1653, 0.1421, 0.1575, 0.1453, 0.2189, 0.1388, 0.04782, 0.1388, 0.003734, 0.1749, 0.0002927, 0.1789, 0.04399, 0.1711, 0.498, 0.1653, 0.4534, 0.1895, 0.4511, 0.1878, 0.4964, 0.1399, 0.09974, 0.1388, 0.04782, 0.1789, 0.04399, 0.1825, 0.09568, 0.8412, 0.09734, 0.8453, 0.04483, 0.8617, 0.04934, 0.8495, 0.09964, 0.1421, 0.1575, 0.1399, 0.09974, 0.1825, 0.09568, 0.1856, 0.1534, 0.8331, 0.7151, 0.8288, 0.6535, 0.8414, 0.7128, 0.837, 0.1555, 0.8412, 0.09734, 0.8495, 0.09964, 0.1453, 0.2189, 0.1421, 0.1575, 0.1856, 0.1534, 0.188, 0.2149, 0.8372, 0.7778, 0.8331, 0.7151, 0.8414, 0.7128, 0.8535, 0.7733, 0.1494, 0.2816, 0.1453, 0.2189, 0.188, 0.2149, 0.1896, 0.2778, 0.8409, 0.8391, 0.8372, 0.7778, 0.8535, 0.7733, 0.8647, 0.8325, 0.1542, 0.3431, 0.1494, 0.2816, 0.1896, 0.2778, 0.1904, 0.3397, 0.8442, 0.8967, 0.8409, 0.8391, 0.8647, 0.8325, 0.8745, 0.8884, 0.1596, 0.4011, 0.1542, 0.3431, 0.1904, 0.3397, 0.1904, 0.3982, 0.8469, 0.9484, 0.8442, 0.8967, 0.8745, 0.8884, 0.8825, 0.9386, 0.1653, 0.4534, 0.1596, 0.4011, 0.1904, 0.3982, 0.1895, 0.4511, 0.1896, 0.2778, 0.188, 0.2149, 0.23, 0.2145, 0.2292, 0.2774, 0.8647, 0.8325, 0.8535, 0.7733, 0.8689, 0.7644, 0.8871, 0.8197, 0.1904, 0.3397, 0.1896, 0.2778, 0.2292, 0.2774, 0.226, 0.3394, 0.8745, 0.8884, 0.8647, 0.8325, 0.8871, 0.8197, 0.9029, 0.872, 0.1904, 0.3982, 0.1904, 0.3397, 0.226, 0.3394, 0.2206, 0.398, 0.8825, 0.9386, 0.8745, 0.8884, 0.9029, 0.872, 0.916, 0.9194, 0.1895, 0.4511, 0.1904, 0.3982, 0.2206, 0.398, 0.2133, 0.4509, 0.1789, 0.04399, 0.1749, 0.0002927, 0.2105, 0.0, 0.2185, 0.04367, 0.8617, 0.04934, 0.8728, 0.006555, 0.8952, 0.01941, 0.8771, 0.0582, 0.1825, 0.09568, 0.1789, 0.04399, 0.2185, 0.04367, 0.2245, 0.09534, 0.8495, 0.09964, 0.8617, 0.04934, 0.8771, 0.0582, 0.8574, 0.1042, 0.1856, 0.1534, 0.1825, 0.09568, 0.2245, 0.09534, 0.2284, 0.153, 0.8414, 0.7128, 0.8288, 0.6535, 0.8493, 0.7083, 0.837, 0.1555, 0.8495, 0.09964, 0.8574, 0.1042, 0.188, 0.2149, 0.1856, 0.1534, 0.2284, 0.153, 0.23, 0.2145, 0.8535, 0.7733, 0.8414, 0.7128, 0.8493, 0.7083, 0.8689, 0.7644, 0.8771, 0.0582, 0.8952, 0.01941, 0.9153, 0.03808, 0.8909, 0.07106, 0.2245, 0.09534, 0.2185, 0.04367, 0.2559, 0.04685, 0.2643, 0.09872, 0.8574, 0.1042, 0.8771, 0.0582, 0.8909, 0.07106, 0.8645, 0.1107, 0.2284, 0.153, 0.2245, 0.09534, 0.2643, 0.09872, 0.2689, 0.1565, 0.8493, 0.7083, 0.8288, 0.6535, 0.8563, 0.7017, 0.837, 0.1555, 0.8574, 0.1042, 0.8645, 0.1107, 0.23, 0.2145, 0.2284, 0.153, 0.2689, 0.1565, 0.2697, 0.2179, 0.8689, 0.7644, 0.8493, 0.7083, 0.8563, 0.7017, 0.8828, 0.7515, 0.2292, 0.2774, 0.23, 0.2145, 0.2697, 0.2179, 0.2666, 0.2806, 0.8871, 0.8197, 0.8689, 0.7644, 0.8828, 0.7515, 0.9072, 0.801, 0.226, 0.3394, 0.2292, 0.2774, 0.2666, 0.2806, 0.2597, 0.3422, 0.9029, 0.872, 0.8871, 0.8197, 0.9072, 0.801, 0.9286, 0.8483, 0.2206, 0.398, 0.226, 0.3394, 0.2597, 0.3422, 0.2493, 0.4004, 0.916, 0.9194, 0.9029, 0.872, 0.9286, 0.8483, 0.9461, 0.8914, 0.2133, 0.4509, 0.2206, 0.398, 0.2493, 0.4004, 0.2358, 0.4528, 0.9257, 0.9599, 0.916, 0.9194, 0.9461, 0.8914, 0.9591, 0.9289, 0.9072, 0.801, 0.8828, 0.7515, 0.8946, 0.7352, 0.9243, 0.7773, 0.2597, 0.3422, 0.2666, 0.2806, 0.3005, 0.2872, 0.2902, 0.3482, 0.9286, 0.8483, 0.9072, 0.801, 0.9243, 0.7773, 0.9504, 0.818, 0.2493, 0.4004, 0.2597, 0.3422, 0.2902, 0.3482, 0.2752, 0.4054, 0.9461, 0.8914, 0.9286, 0.8483, 0.9504, 0.818, 0.9717, 0.8559, 0.2358, 0.4528, 0.2493, 0.4004, 0.2752, 0.4054, 0.2561, 0.4568, 0.9591, 0.9289, 0.9461, 0.8914, 0.9717, 0.8559, 0.9876, 0.8894, 0.8909, 0.07106, 0.9153, 0.03808, 0.9324, 0.06183, 0.9027, 0.08742, 0.2643, 0.09872, 0.2559, 0.04685, 0.2898, 0.05343, 0.3002, 0.1057, 0.8645, 0.1107, 0.8909, 0.07106, 0.9027, 0.08742, 0.8705, 0.1191, 0.2689, 0.1565, 0.2643, 0.09872, 0.3002, 0.1057, 0.3056, 0.1636, 0.8563, 0.7017, 0.8288, 0.6535, 0.8624, 0.6934, 0.837, 0.1555, 0.8645, 0.1107, 0.8705, 0.1191, 0.2697, 0.2179, 0.2689, 0.1565, 0.3056, 0.1636, 0.3057, 0.2249, 0.8828, 0.7515, 0.8563, 0.7017, 0.8624, 0.6934, 0.8946, 0.7352, 0.2666, 0.2806, 0.2697, 0.2179, 0.3057, 0.2249, 0.3005, 0.2872, 0.6451, 0.8885, 0.6191, 0.9387, 0.5942, 0.9182, 0.6188, 0.8668, 0.8705, 0.1191, 0.9027, 0.08742, 0.912, 0.1067, 0.8752, 0.1289, 0.6658, 0.8331, 0.6451, 0.8885, 0.6188, 0.8668, 0.6389, 0.8109, 0.8624, 0.6934, 0.8288, 0.6535, 0.8671, 0.6836, 0.837, 0.1555, 0.8705, 0.1191, 0.8752, 0.1289, 0.3057, 0.2249, 0.3056, 0.1636, 0.337, 0.1741, 0.3364, 0.2352, 0.8946, 0.7352, 0.8624, 0.6934, 0.8671, 0.6836, 0.9039, 0.7159, 0.3005, 0.2872, 0.3057, 0.2249, 0.3364, 0.2352, 0.3294, 0.2969, 0.9243, 0.7773, 0.8946, 0.7352, 0.9039, 0.7159, 0.9378, 0.7493, 0.2902, 0.3482, 0.3005, 0.2872, 0.3294, 0.2969, 0.3163, 0.3569, 0.9504, 0.818, 0.9243, 0.7773, 0.9378, 0.7493, 0.9675, 0.7825, 0.2752, 0.4054, 0.2902, 0.3482, 0.3163, 0.3569, 0.2974, 0.4129, 0.9717, 0.8559, 0.9504, 0.818, 0.9675, 0.7825, 0.9919, 0.8141, 0.2561, 0.4568, 0.2752, 0.4054, 0.2974, 0.4129, 0.2736, 0.4626, 0.6191, 0.9387, 0.5885, 0.9816, 0.5661, 0.9632, 0.5942, 0.9182, 0.9027, 0.08742, 0.9324, 0.06183, 0.9459, 0.08977, 0.912, 0.1067, 0.6658, 0.6387, 0.6628, 0.6946, 0.6332, 0.672, 0.6391, 0.6183, 0.9675, 0.7825, 0.9378, 0.7493, 0.947, 0.7183, 0.9793, 0.743, 0.2974, 0.4129, 0.3163, 0.3569, 0.337, 0.3681, 0.315, 0.4224, 0.5661, 0.9632, 0.5356, 1.0, 0.5129, 0.9827, 0.5394, 0.9428, 0.9459, 0.08977, 0.9756, 0.07883, 0.9874, 0.1183, 0.9552, 0.1208, 0.5942, 0.9182, 0.5661, 0.9632, 0.5394, 0.9428, 0.5645, 0.8956, 0.912, 0.1067, 0.9459, 0.08977, 0.9552, 0.1208, 0.9184, 0.128, 0.6188, 0.8668, 0.5942, 0.9182, 0.5645, 0.8956, 0.5872, 0.8428, 0.8752, 0.1289, 0.912, 0.1067, 0.9184, 0.128, 0.8785, 0.1398, 0.6389, 0.8109, 0.6188, 0.8668, 0.5872, 0.8428, 0.6067, 0.7865, 0.8671, 0.6836, 0.8288, 0.6535, 0.8703, 0.6727, 0.837, 0.1555, 0.8752, 0.1289, 0.8785, 0.1398, 0.6538, 0.7528, 0.6389, 0.8109, 0.6067, 0.7865, 0.6222, 0.7288, 0.9039, 0.7159, 0.8671, 0.6836, 0.8703, 0.6727, 0.9103, 0.6946, 0.6628, 0.6946, 0.6538, 0.7528, 0.6222, 0.7288, 0.6332, 0.672, 0.9378, 0.7493, 0.9039, 0.7159, 0.9103, 0.6946, 0.947, 0.7183, 0.8785, 0.1398, 0.9184, 0.128, 0.9216, 0.1507, 0.8801, 0.1513, 0.6067, 0.7865, 0.5872, 0.8428, 0.5518, 0.8175, 0.5706, 0.7607, 0.8703, 0.6727, 0.8288, 0.6535, 0.872, 0.6611, 0.837, 0.1555, 0.8785, 0.1398, 0.8801, 0.1513, 0.6222, 0.7288, 0.6067, 0.7865, 0.5706, 0.7607, 0.5868, 0.7035, 0.9103, 0.6946, 0.8703, 0.6727, 0.872, 0.6611, 0.9135, 0.6719, 0.6332, 0.672, 0.6222, 0.7288, 0.5868, 0.7035, 0.5998, 0.6482, 0.947, 0.7183, 0.9103, 0.6946, 0.9135, 0.6719, 0.9518, 0.6853, 0.6391, 0.6183, 0.6332, 0.672, 0.5998, 0.6482, 0.609, 0.5968, 0.9793, 0.743, 0.947, 0.7183, 0.9518, 0.6853, 0.9853, 0.701, 0.6397, 0.5697, 0.6391, 0.6183, 0.609, 0.5968, 0.6142, 0.5514, 0.5394, 0.9428, 0.5129, 0.9827, 0.4873, 0.9644, 0.5094, 0.9213, 0.9552, 0.1208, 0.9874, 0.1183, 0.9934, 0.1603, 0.9599, 0.1538, 0.5645, 0.8956, 0.5394, 0.9428, 0.5094, 0.9213, 0.5311, 0.8717, 0.9184, 0.128, 0.9552, 0.1208, 0.9599, 0.1538, 0.9216, 0.1507, 0.5872, 0.8428, 0.5645, 0.8956, 0.5311, 0.8717, 0.5518, 0.8175, 0.6142, 0.5514, 0.609, 0.5968, 0.5768, 0.5751, 0.5868, 0.5329, 0.5094, 0.9213, 0.4873, 0.9644, 0.46, 0.9459, 0.4772, 0.8996, 0.9599, 0.1538, 0.9934, 0.1603, 0.9934, 0.203, 0.9599, 0.1874, 0.5311, 0.8717, 0.5094, 0.9213, 0.4772, 0.8996, 0.4953, 0.8475, 0.9216, 0.1507, 0.9599, 0.1538, 0.9599, 0.1874, 0.9216, 0.1739, 0.5518, 0.8175, 0.5311, 0.8717, 0.4953, 0.8475, 0.5138, 0.7918, 0.8801, 0.1513, 0.9216, 0.1507, 0.9216, 0.1739, 0.8801, 0.1631, 0.5706, 0.7607, 0.5518, 0.8175, 0.5138, 0.7918, 0.5319, 0.7345, 0.872, 0.6611, 0.8288, 0.6535, 0.872, 0.6493, 0.837, 0.1555, 0.8801, 0.1513, 0.8801, 0.1631, 0.5868, 0.7035, 0.5706, 0.7607, 0.5319, 0.7345, 0.5488, 0.6778, 0.9135, 0.6719, 0.872, 0.6611, 0.872, 0.6493, 0.9135, 0.6487, 0.5998, 0.6482, 0.5868, 0.7035, 0.5488, 0.6778, 0.564, 0.624, 0.9518, 0.6853, 0.9135, 0.6719, 0.9135, 0.6487, 0.9518, 0.6517, 0.609, 0.5968, 0.5998, 0.6482, 0.564, 0.624, 0.5768, 0.5751, 0.9853, 0.701, 0.9518, 0.6853, 0.9518, 0.6517, 0.9853, 0.6583, 0.872, 0.6493, 0.8288, 0.6535, 0.8703, 0.6377, 0.837, 0.1555, 0.8801, 0.1631, 0.8785, 0.1747, 0.5488, 0.6778, 0.5319, 0.7345, 0.492, 0.709, 0.5097, 0.6528, 0.9135, 0.6487, 0.872, 0.6493, 0.8703, 0.6377, 0.9103, 0.626, 0.564, 0.624, 0.5488, 0.6778, 0.5097, 0.6528, 0.5272, 0.6004, 0.9518, 0.6517, 0.9135, 0.6487, 0.9103, 0.626, 0.947, 0.6188, 0.5768, 0.5751, 0.564, 0.624, 0.5272, 0.6004, 0.5437, 0.5539, 0.46, 0.9459, 0.4444, 0.9848, 0.4223, 0.9706, 0.4318, 0.9279, 0.5868, 0.5329, 0.5768, 0.5751, 0.5437, 0.5539, 0.5586, 0.5149, 0.4772, 0.8996, 0.46, 0.9459, 0.4318, 0.9279, 0.444, 0.8784, 0.9599, 0.1874, 0.9934, 0.203, 0.9874, 0.245, 0.9552, 0.2203, 0.4953, 0.8475, 0.4772, 0.8996, 0.444, 0.8784, 0.4585, 0.8239, 0.9216, 0.1739, 0.9599, 0.1874, 0.9552, 0.2203, 0.9184, 0.1966, 0.5138, 0.7918, 0.4953, 0.8475, 0.4585, 0.8239, 0.4747, 0.7667, 0.8801, 0.1631, 0.9216, 0.1739, 0.9184, 0.1966, 0.8785, 0.1747, 0.5319, 0.7345, 0.5138, 0.7918, 0.4747, 0.7667, 0.492, 0.709, 0.444, 0.8784, 0.4318, 0.9279, 0.4039, 0.911, 0.4112, 0.8585, 0.9552, 0.2203, 0.9874, 0.245, 0.9756, 0.2845, 0.9459, 0.2514, 0.4585, 0.8239, 0.444, 0.8784, 0.4112, 0.8585, 0.4221, 0.8019, 0.9184, 0.1966, 0.9552, 0.2203, 0.9459, 0.2514, 0.912, 0.218, 0.4747, 0.7667, 0.4585, 0.8239, 0.4221, 0.8019, 0.4361, 0.7433, 0.8785, 0.1747, 0.9184, 0.1966, 0.912, 0.218, 0.8752, 0.1856, 0.492, 0.709, 0.4747, 0.7667, 0.4361, 0.7433, 0.4526, 0.6851, 0.8703, 0.6377, 0.8288, 0.6535, 0.8671, 0.6268, 0.837, 0.1555, 0.8785, 0.1747, 0.8752, 0.1856, 0.5097, 0.6528, 0.492, 0.709, 0.4526, 0.6851, 0.4711, 0.6294, 0.9103, 0.626, 0.8703, 0.6377, 0.8671, 0.6268, 0.9039, 0.6046, 0.5272, 0.6004, 0.5097, 0.6528, 0.4711, 0.6294, 0.4908, 0.5783, 0.947, 0.6188, 0.9103, 0.626, 0.9039, 0.6046, 0.9378, 0.5877, 0.5437, 0.5539, 0.5272, 0.6004, 0.4908, 0.5783, 0.5109, 0.534, 0.4318, 0.9279, 0.4223, 0.9706, 0.4004, 0.9574, 0.4039, 0.911, 0.5586, 0.5149, 0.5437, 0.5539, 0.5109, 0.534, 0.5307, 0.498, 0.4711, 0.6294, 0.4526, 0.6851, 0.4151, 0.6637, 0.4343, 0.6084, 0.9039, 0.6046, 0.8671, 0.6268, 0.8624, 0.617, 0.8946, 0.5854, 0.4908, 0.5783, 0.4711, 0.6294, 0.4343, 0.6084, 0.4561, 0.5586, 0.9378, 0.5877, 0.9039, 0.6046, 0.8946, 0.5854, 0.9243, 0.5598, 0.5109, 0.534, 0.4908, 0.5783, 0.4561, 0.5586, 0.4797, 0.5162, 0.4039, 0.911, 0.4004, 0.9574, 0.3795, 0.9455, 0.3774, 0.8959, 0.9756, 0.2845, 1.0, 0.3161, 0.9799, 0.3579, 0.9585, 0.32, 0.4112, 0.8585, 0.4039, 0.911, 0.3774, 0.8959, 0.3801, 0.8407, 0.9459, 0.2514, 0.9756, 0.2845, 0.9585, 0.32, 0.9324, 0.2793, 0.4221, 0.8019, 0.4112, 0.8585, 0.3801, 0.8407, 0.3875, 0.7821, 0.912, 0.218, 0.9459, 0.2514, 0.9324, 0.2793, 0.9027, 0.2372, 0.4361, 0.7433, 0.4221, 0.8019, 0.3875, 0.7821, 0.3993, 0.7224, 0.8752, 0.1856, 0.912, 0.218, 0.9027, 0.2372, 0.8705, 0.1954, 0.4526, 0.6851, 0.4361, 0.7433, 0.3993, 0.7224, 0.4151, 0.6637, 0.8671, 0.6268, 0.8288, 0.6535, 0.8624, 0.617, 0.837, 0.1555, 0.8752, 0.1856, 0.8705, 0.1954, 0.9324, 0.2793, 0.9585, 0.32, 0.9367, 0.3503, 0.9153, 0.303, 0.3875, 0.7821, 0.3801, 0.8407, 0.3517, 0.8258, 0.3559, 0.7655, 0.9027, 0.2372, 0.9324, 0.2793, 0.9153, 0.303, 0.8909, 0.2536, 0.3993, 0.7224, 0.3875, 0.7821, 0.3559, 0.7655, 0.3658, 0.7047, 0.8705, 0.1954, 0.9027, 0.2372, 0.8909, 0.2536, 0.8645, 0.2038, 0.4151, 0.6637, 0.3993, 0.7224, 0.3658, 0.7047, 0.381, 0.6457, 0.8624, 0.617, 0.8288, 0.6535, 0.8563, 0.6087, 0.837, 0.1555, 0.8705, 0.1954, 0.8645, 0.2038, 0.4343, 0.6084, 0.4151, 0.6637, 0.381, 0.6457, 0.4008, 0.5908, 0.8946, 0.5854, 0.8624, 0.617, 0.8563, 0.6087, 0.8828, 0.569, 0.4561, 0.5586, 0.4343, 0.6084, 0.4008, 0.5908, 0.4246, 0.542, 0.9243, 0.5598, 0.8946, 0.5854, 0.8828, 0.569, 0.9072, 0.5361, 0.4797, 0.5162, 0.4561, 0.5586, 0.4246, 0.542, 0.4514, 0.5013, 0.9504, 0.5413, 0.9243, 0.5598, 0.9072, 0.5361, 0.9286, 0.511, 0.9585, 0.32, 0.9799, 0.3579, 0.9542, 0.3935, 0.9367, 0.3503, 0.3801, 0.8407, 0.3774, 0.8959, 0.3533, 0.8832, 0.3517, 0.8258, 0.8828, 0.569, 0.8563, 0.6087, 0.8493, 0.6021, 0.8689, 0.5562, 0.4246, 0.542, 0.4008, 0.5908, 0.3719, 0.5771, 0.3974, 0.5292, 0.9072, 0.5361, 0.8828, 0.569, 0.8689, 0.5562, 0.8871, 0.5174, 0.9542, 0.3935, 0.9673, 0.4309, 0.9338, 0.462, 0.9241, 0.4214, 0.3918, 0.06203, 0.4199, 0.0172, 0.4367, 0.02629, 0.4131, 0.0736, 0.9367, 0.3503, 0.9542, 0.3935, 0.9241, 0.4214, 0.9111, 0.374, 0.368, 0.1139, 0.3918, 0.06203, 0.4131, 0.0736, 0.3931, 0.1275, 0.9153, 0.303, 0.9367, 0.3503, 0.9111, 0.374, 0.8952, 0.3217, 0.3495, 0.1709, 0.368, 0.1139, 0.3931, 0.1275, 0.3773, 0.186, 0.8909, 0.2536, 0.9153, 0.303, 0.8952, 0.3217, 0.8771, 0.2664, 0.337, 0.2308, 0.3495, 0.1709, 0.3773, 0.186, 0.3665, 0.2468, 0.8645, 0.2038, 0.8909, 0.2536, 0.8771, 0.2664, 0.8574, 0.2103, 0.381, 0.6457, 0.3658, 0.7047, 0.337, 0.6911, 0.3515, 0.6318, 0.8563, 0.6087, 0.8288, 0.6535, 0.8493, 0.6021, 0.837, 0.1555, 0.8645, 0.2038, 0.8574, 0.2103, 0.4008, 0.5908, 0.381, 0.6457, 0.3515, 0.6318, 0.3719, 0.5771, 0.3773, 0.186, 0.3931, 0.1275, 0.4227, 0.1392, 0.4103, 0.199, 0.8771, 0.2664, 0.8952, 0.3217, 0.8728, 0.3346, 0.8617, 0.2753, 0.3665, 0.2468, 0.3773, 0.186, 0.4103, 0.199, 0.4015, 0.2606, 0.8574, 0.2103, 0.8771, 0.2664, 0.8617, 0.2753, 0.8495, 0.2148, 0.361, 0.3076, 0.3665, 0.2468, 0.4015, 0.2606, 0.3967, 0.3216, 0.8493, 0.6021, 0.8288, 0.6535, 0.8414, 0.5976, 0.837, 0.1555, 0.8574, 0.2103, 0.8495, 0.2148, 0.3611, 0.366, 0.361, 0.3076, 0.3967, 0.3216, 0.3961, 0.3797, 0.8689, 0.5562, 0.8493, 0.6021, 0.8414, 0.5976, 0.8535, 0.5473, 0.3667, 0.4198, 0.3611, 0.366, 0.3961, 0.3797, 0.3996, 0.4327, 0.8871, 0.5174, 0.8689, 0.5562, 0.8535, 0.5473, 0.8647, 0.5045, 0.9241, 0.4214, 0.9338, 0.462, 0.8966, 0.4834, 0.8906, 0.4406, 0.4131, 0.0736, 0.4367, 0.02629, 0.4565, 0.03407, 0.4383, 0.0835, 0.9111, 0.374, 0.9241, 0.4214, 0.8906, 0.4406, 0.8826, 0.3904, 0.3931, 0.1275, 0.4131, 0.0736, 0.4383, 0.0835, 0.4227, 0.1392, 0.8952, 0.3217, 0.9111, 0.374, 0.8826, 0.3904, 0.8728, 0.3346, 0.3996, 0.4327, 0.3961, 0.3797, 0.4352, 0.3906, 0.4365, 0.443, 0.8647, 0.5045, 0.8535, 0.5473, 0.8372, 0.5428, 0.8409, 0.498, 0.8906, 0.4406, 0.8966, 0.4834, 0.8571, 0.4943, 0.8551, 0.4505, 0.4383, 0.0835, 0.4565, 0.03407, 0.4786, 0.04023, 0.4665, 0.09134, 0.8826, 0.3904, 0.8906, 0.4406, 0.8551, 0.4505, 0.8524, 0.3987, 0.4227, 0.1392, 0.4383, 0.0835, 0.4665, 0.09134, 0.4559, 0.1484, 0.8728, 0.3346, 0.8826, 0.3904, 0.8524, 0.3987, 0.8491, 0.3411, 0.4103, 0.199, 0.4227, 0.1392, 0.4559, 0.1484, 0.4471, 0.2092, 0.8617, 0.2753, 0.8728, 0.3346, 0.8491, 0.3411, 0.8453, 0.2798, 0.4015, 0.2606, 0.4103, 0.199, 0.4471, 0.2092, 0.4406, 0.2714, 0.8495, 0.2148, 0.8617, 0.2753, 0.8453, 0.2798, 0.8412, 0.2171, 0.3967, 0.3216, 0.4015, 0.2606, 0.4406, 0.2714, 0.4366, 0.3327, 0.8414, 0.5976, 0.8288, 0.6535, 0.8331, 0.5953, 0.837, 0.1555, 0.8495, 0.2148, 0.8412, 0.2171, 0.3961, 0.3797, 0.3967, 0.3216, 0.4366, 0.3327, 0.4352, 0.3906, 0.8535, 0.5473, 0.8414, 0.5976, 0.8331, 0.5953, 0.8372, 0.5428, 0.8453, 0.2798, 0.8491, 0.3411, 0.8248, 0.3411, 0.8286, 0.2798, 0.4406, 0.2714, 0.4471, 0.2092, 0.4864, 0.2164, 0.4823, 0.2791, 0.8412, 0.2171, 0.8453, 0.2798, 0.8286, 0.2798, 0.8327, 0.2171, 0.4366, 0.3327, 0.4406, 0.2714, 0.4823, 0.2791, 0.479, 0.3405, 0.8331, 0.5953, 0.8288, 0.6535, 0.8246, 0.5953, 0.837, 0.1555, 0.8412, 0.2171, 0.8327, 0.2171, 0.4352, 0.3906, 0.4366, 0.3327, 0.479, 0.3405, 0.4768, 0.3982, 0.8372, 0.5428, 0.8331, 0.5953, 0.8246, 0.5953, 0.8205, 0.5428, 0.4365, 0.443, 0.4352, 0.3906, 0.4768, 0.3982, 0.4757, 0.4502, 0.8409, 0.498, 0.8372, 0.5428, 0.8205, 0.5428, 0.8167, 0.498, 0.8551, 0.4505, 0.8571, 0.4943, 0.8168, 0.4943, 0.8188, 0.4505, 0.4665, 0.09134, 0.4786, 0.04023, 0.5023, 0.04455, 0.4966, 0.09683, 0.8524, 0.3987, 0.8551, 0.4505, 0.8188, 0.4505, 0.8215, 0.3987, 0.4559, 0.1484, 0.4665, 0.09134, 0.4966, 0.09683, 0.4912, 0.1549, 0.8491, 0.3411, 0.8524, 0.3987, 0.8215, 0.3987, 0.8248, 0.3411, 0.4471, 0.2092, 0.4559, 0.1484, 0.4912, 0.1549, 0.4864, 0.2164, 0.4757, 0.4942, 0.4757, 0.4502, 0.5159, 0.454, 0.5119, 0.4977, 0.4966, 0.09683, 0.5023, 0.04455, 0.5264, 0.04684, 0.5273, 0.09976, 0.8215, 0.3987, 0.8188, 0.4505, 0.7833, 0.4406, 0.7913, 0.3904, 0.4912, 0.1549, 0.4966, 0.09683, 0.5273, 0.09976, 0.5274, 0.1583, 0.8248, 0.3411, 0.8215, 0.3987, 0.7913, 0.3904, 0.8011, 0.3346, 0.4864, 0.2164, 0.4912, 0.1549, 0.5274, 0.1583, 0.5266, 0.2202, 0.8286, 0.2798, 0.8248, 0.3411, 0.8011, 0.3346, 0.8123, 0.2753, 0.4823, 0.2791, 0.4864, 0.2164, 0.5266, 0.2202, 0.5249, 0.2831, 0.8327, 0.2171, 0.8286, 0.2798, 0.8123, 0.2753, 0.8244, 0.2148, 0.479, 0.3405, 0.4823, 0.2791, 0.5249, 0.2831, 0.5225, 0.3446, 0.8246, 0.5953, 0.8288, 0.6535, 0.8162, 0.5976, 0.837, 0.1555, 0.8327, 0.2171, 0.8244, 0.2148, 0.4768, 0.3982, 0.479, 0.3405, 0.5225, 0.3446, 0.5195, 0.4023, 0.8205, 0.5428, 0.8246, 0.5953, 0.8162, 0.5976, 0.8041, 0.5473, 0.4757, 0.4502, 0.4768, 0.3982, 0.5195, 0.4023, 0.5159, 0.454, 0.5023, 0.04455, 0.5081, 0.0, 0.5247, 0.001584, 0.5264, 0.04684, 0.8244, 0.2148, 0.8123, 0.2753, 0.7968, 0.2664, 0.8165, 0.2103, 0.5225, 0.3446, 0.5249, 0.2831, 0.5669, 0.2835, 0.5654, 0.3449, 0.8162, 0.5976, 0.8288, 0.6535, 0.8084, 0.6021, 0.837, 0.1555, 0.8244, 0.2148, 0.8165, 0.2103, 0.5195, 0.4023, 0.5225, 0.3446, 0.5654, 0.3449, 0.5615, 0.4026, 0.8041, 0.5473, 0.8162, 0.5976, 0.8084, 0.6021, 0.7887, 0.5562, 0.5159, 0.454, 0.5195, 0.4023, 0.5615, 0.4026, 0.5555, 0.4543, 0.793, 0.5045, 0.8041, 0.5473, 0.7887, 0.5562, 0.7706, 0.5174, 0.5119, 0.4977, 0.5159, 0.454, 0.5555, 0.4543, 0.5475, 0.498, 0.5273, 0.09976, 0.5264, 0.04684, 0.5502, 0.04704, 0.5576, 0.1, 0.7913, 0.3904, 0.7833, 0.4406, 0.7498, 0.4214, 0.7628, 0.374, 0.5274, 0.1583, 0.5273, 0.09976, 0.5576, 0.1, 0.563, 0.1586, 0.8011, 0.3346, 0.7913, 0.3904, 0.7628, 0.374, 0.7787, 0.3217, 0.5266, 0.2202, 0.5274, 0.1583, 0.563, 0.1586, 0.5661, 0.2205, 0.8123, 0.2753, 0.8011, 0.3346, 0.7787, 0.3217, 0.7968, 0.2664, 0.5249, 0.2831, 0.5266, 0.2202, 0.5661, 0.2205, 0.5669, 0.2835, 0.5576, 0.1, 0.5502, 0.04704, 0.5727, 0.04512, 0.5862, 0.09757, 0.7628, 0.374, 0.7498, 0.4214, 0.7197, 0.3935, 0.7372, 0.3503, 0.563, 0.1586, 0.5576, 0.1, 0.5862, 0.09757, 0.5967, 0.1557, 0.7787, 0.3217, 0.7628, 0.374, 0.7372, 0.3503, 0.7586, 0.303, 0.5661, 0.2205, 0.563, 0.1586, 0.5967, 0.1557, 0.6036, 0.2174, 0.7968, 0.2664, 0.7787, 0.3217, 0.7586, 0.303, 0.783, 0.2536, 0.5669, 0.2835, 0.5661, 0.2205, 0.6036, 0.2174, 0.6067, 0.2801, 0.8165, 0.2103, 0.7968, 0.2664, 0.783, 0.2536, 0.8094, 0.2038, 0.5654, 0.3449, 0.5669, 0.2835, 0.6067, 0.2801, 0.6059, 0.3415, 0.8084, 0.6021, 0.8288, 0.6535, 0.8013, 0.6087, 0.837, 0.1555, 0.8165, 0.2103, 0.8094, 0.2038, 0.5615, 0.4026, 0.5654, 0.3449, 0.6059, 0.3415, 0.6012, 0.3993, 0.7887, 0.5562, 0.8084, 0.6021, 0.8013, 0.6087, 0.7748, 0.569, 0.5555, 0.4543, 0.5615, 0.4026, 0.6012, 0.3993, 0.5929, 0.4511, 0.7706, 0.5174, 0.7887, 0.5562, 0.7748, 0.569, 0.7505, 0.5361, 0.7498, 0.4214, 0.7401, 0.462, 0.7066, 0.4309, 0.7197, 0.3935, 0.6059, 0.3415, 0.6067, 0.2801, 0.6426, 0.2731, 0.6425, 0.3344, 0.8013, 0.6087, 0.8288, 0.6535, 0.7953, 0.617, 0.837, 0.1555, 0.8094, 0.2038, 0.8034, 0.1954, 0.6012, 0.3993, 0.6059, 0.3415, 0.6425, 0.3344, 0.6372, 0.3923, 0.7748, 0.569, 0.8013, 0.6087, 0.7953, 0.617, 0.7631, 0.5854, 0.5929, 0.4511, 0.6012, 0.3993, 0.6372, 0.3923, 0.6267, 0.4445, 0.7505, 0.5361, 0.7748, 0.569, 0.7631, 0.5854, 0.7333, 0.5598, 0.7197, 0.3935, 0.7066, 0.4309, 0.6782, 0.3914, 0.694, 0.3579, 0.5862, 0.09757, 0.5727, 0.04512, 0.5931, 0.04117, 0.6122, 0.09254, 0.7372, 0.3503, 0.7197, 0.3935, 0.694, 0.3579, 0.7154, 0.32, 0.5967, 0.1557, 0.5862, 0.09757, 0.6122, 0.09254, 0.6271, 0.1498, 0.7586, 0.303, 0.7372, 0.3503, 0.7154, 0.32, 0.7415, 0.2793, 0.6036, 0.2174, 0.5967, 0.1557, 0.6271, 0.1498, 0.6374, 0.2108, 0.783, 0.2536, 0.7586, 0.303, 0.7415, 0.2793, 0.7712, 0.2372, 0.6067, 0.2801, 0.6036, 0.2174, 0.6374, 0.2108, 0.6426, 0.2731, 0.8094, 0.2038, 0.783, 0.2536, 0.7712, 0.2372, 0.8034, 0.1954, 0.7154, 0.32, 0.694, 0.3579, 0.6739, 0.3161, 0.6983, 0.2845, 0.6271, 0.1498, 0.6122, 0.09254, 0.6343, 0.08511, 0.6532, 0.1411, 0.7415, 0.2793, 0.7154, 0.32, 0.6983, 0.2845, 0.728, 0.2514, 0.6374, 0.2108, 0.6271, 0.1498, 0.6532, 0.1411, 0.6664, 0.2011, 0.7712, 0.2372, 0.7415, 0.2793, 0.728, 0.2514, 0.7619, 0.218, 0.6426, 0.2731, 0.6374, 0.2108, 0.6664, 0.2011, 0.6734, 0.2628, 0.8034, 0.1954, 0.7712, 0.2372, 0.7619, 0.218, 0.7987, 0.1856, 0.6425, 0.3344, 0.6426, 0.2731, 0.6734, 0.2628, 0.6739, 0.3239, 0.7953, 0.617, 0.8288, 0.6535, 0.7906, 0.6268, 0.837, 0.1555, 0.8034, 0.1954, 0.7987, 0.1856, 0.3082, 0.6094, 0.3288, 0.6649, 0.3019, 0.687, 0.2818, 0.6312, 0.7631, 0.5854, 0.7953, 0.617, 0.7906, 0.6268, 0.7538, 0.6046, 0.2821, 0.5593, 0.3082, 0.6094, 0.2818, 0.6312, 0.2572, 0.5798, 0.7333, 0.5598, 0.7631, 0.5854, 0.7538, 0.6046, 0.7199, 0.5877, 0.2515, 0.5164, 0.2821, 0.5593, 0.2572, 0.5798, 0.2292, 0.5348, 0.6122, 0.09254, 0.5931, 0.04117, 0.6105, 0.03533, 0.6343, 0.08511, 0.7906, 0.6268, 0.8288, 0.6535, 0.7873, 0.6377, 0.837, 0.1555, 0.7987, 0.1856, 0.7954, 0.1747, 0.2818, 0.6312, 0.3019, 0.687, 0.2698, 0.7115, 0.2503, 0.6552, 0.7538, 0.6046, 0.7906, 0.6268, 0.7873, 0.6377, 0.7474, 0.626, 0.2572, 0.5798, 0.2818, 0.6312, 0.2503, 0.6552, 0.2276, 0.6024, 0.7199, 0.5877, 0.7538, 0.6046, 0.7474, 0.626, 0.7106, 0.6188, 0.2292, 0.5348, 0.2572, 0.5798, 0.2276, 0.6024, 0.2025, 0.5552, 0.6902, 0.5768, 0.7199, 0.5877, 0.7106, 0.6188, 0.6784, 0.6163, 0.1987, 0.498, 0.2292, 0.5348, 0.2025, 0.5552, 0.1759, 0.5153, 0.6532, 0.1411, 0.6343, 0.08511, 0.6519, 0.07556, 0.6739, 0.1298, 0.728, 0.2514, 0.6983, 0.2845, 0.6865, 0.245, 0.7187, 0.2203, 0.3259, 0.8033, 0.3288, 0.8593, 0.3021, 0.8797, 0.2962, 0.8259, 0.7619, 0.218, 0.728, 0.2514, 0.7187, 0.2203, 0.7555, 0.1966, 0.3168, 0.7451, 0.3259, 0.8033, 0.2962, 0.8259, 0.2853, 0.7691, 0.7987, 0.1856, 0.7619, 0.218, 0.7555, 0.1966, 0.7954, 0.1747, 0.3019, 0.687, 0.3168, 0.7451, 0.2853, 0.7691, 0.2698, 0.7115, 0.3021, 0.8797, 0.3028, 0.9283, 0.2772, 0.9465, 0.2721, 0.9011, 0.7187, 0.2203, 0.6865, 0.245, 0.6805, 0.203, 0.714, 0.1874, 0.2962, 0.8259, 0.3021, 0.8797, 0.2721, 0.9011, 0.2628, 0.8498, 0.7555, 0.1966, 0.7187, 0.2203, 0.714, 0.1874, 0.7523, 0.1739, 0.2853, 0.7691, 0.2962, 0.8259, 0.2628, 0.8498, 0.2499, 0.7945, 0.7954, 0.1747, 0.7555, 0.1966, 0.7523, 0.1739, 0.7938, 0.1631, 0.2698, 0.7115, 0.2853, 0.7691, 0.2499, 0.7945, 0.2337, 0.7373, 0.7873, 0.6377, 0.8288, 0.6535, 0.7857, 0.6493, 0.837, 0.1555, 0.7954, 0.1747, 0.7938, 0.1631, 0.2503, 0.6552, 0.2698, 0.7115, 0.2337, 0.7373, 0.2149, 0.6805, 0.7474, 0.626, 0.7873, 0.6377, 0.7857, 0.6493, 0.7441, 0.6487, 0.2276, 0.6024, 0.2503, 0.6552, 0.2149, 0.6805, 0.1942, 0.6263, 0.7106, 0.6188, 0.7474, 0.626, 0.7441, 0.6487, 0.7059, 0.6517, 0.2025, 0.5552, 0.2276, 0.6024, 0.1942, 0.6263, 0.1724, 0.5766, 0.6784, 0.6163, 0.7106, 0.6188, 0.7059, 0.6517, 0.6724, 0.6583, 0.1759, 0.5153, 0.2025, 0.5552, 0.1724, 0.5766, 0.1504, 0.5335, 0.2149, 0.6805, 0.2337, 0.7373, 0.1949, 0.7635, 0.1769, 0.7062, 0.7441, 0.6487, 0.7857, 0.6493, 0.7857, 0.6611, 0.7441, 0.6719, 0.1942, 0.6263, 0.2149, 0.6805, 0.1769, 0.7062, 0.1584, 0.6504, 0.7059, 0.6517, 0.7441, 0.6487, 0.7441, 0.6719, 0.7059, 0.6853, 0.1724, 0.5766, 0.1942, 0.6263, 0.1584, 0.6504, 0.1402, 0.5984, 0.6724, 0.6583, 0.7059, 0.6517, 0.7059, 0.6853, 0.6724, 0.701, 0.1504, 0.5335, 0.1724, 0.5766, 0.1402, 0.5984, 0.123, 0.552, 0.2721, 0.9011, 0.2772, 0.9465, 0.2499, 0.9651, 0.2399, 0.9229, 0.714, 0.1874, 0.6805, 0.203, 0.6805, 0.1603, 0.714, 0.1538, 0.2628, 0.8498, 0.2721, 0.9011, 0.2399, 0.9229, 0.227, 0.874, 0.7523, 0.1739, 0.714, 0.1874, 0.714, 0.1538, 0.7523, 0.1507, 0.2499, 0.7945, 0.2628, 0.8498, 0.227, 0.874, 0.2119, 0.8201, 0.7938, 0.1631, 0.7523, 0.1739, 0.7523, 0.1507, 0.7938, 0.1513, 0.2337, 0.7373, 0.2499, 0.7945, 0.2119, 0.8201, 0.1949, 0.7635, 0.7857, 0.6493, 0.8288, 0.6535, 0.7857, 0.6611, 0.837, 0.1555, 0.7938, 0.1631, 0.7938, 0.1513])
me_sphere.materials.append(mat_marble)
me_sphere.materials.append(mat_backed_marble)
me_sphere.use_remesh_preserve_volume = False
me_sphere.use_remesh_preserve_attributes = False
me_sphere.use_mirror_vertex_groups = False
me_sphere.update()

# ---- objects
ob_sphere = bpy.data.objects.new('Sphere', me_sphere)
ob_sun = bpy.data.objects.new('Sun', light_lamp)
ob_camera = bpy.data.objects.new('Camera', cam_camera)

# ---- transforms, parenting, visibility, modifiers, constraints
ob_sphere.location = (0.0, 0.0, 0.0)
ob_sphere.lineart.crease_threshold = 0.0
_m = ob_sphere.modifiers.new('Subsurf', 'SUBSURF')
_m.uv_smooth = 'PRESERVE_CORNERS'
_m.render_levels = 4
_m.show_only_control_edges = False
ob_sun.location = (4.076, 1.005, 5.904)
ob_sun.rotation_euler = (0.6503, 0.05522, 1.866)
ob_sun.lock_rotations_4d = False
ob_sun.empty_display_type = 'ARROWS'
ob_sun.color = (0.0, 0.0, 0.0, 0.0)
ob_sun.lineart.crease_threshold = 0.0
ob_camera.location = (0.822, -3.411, 1.832)
ob_camera.rotation_euler = (1.131, -8.457e-06, 0.1636)
ob_camera.lock_rotations_4d = False
ob_camera.empty_display_type = 'ARROWS'
ob_camera.color = (0.0, 0.0, 0.0, 0.0)
ob_camera.display_type = 'WIRE'
ob_camera.lineart.crease_threshold = 0.0

# ---- collection membership
col_collection_1.objects.link(ob_sphere)
col_collection_1.objects.link(ob_sun)
col_collection_1.objects.link(ob_camera)

# ---- scene / render settings (as saved in the file)
scene.camera = ob_camera
scene.frame_start = 1; scene.frame_end = 250; scene.frame_set(1)
scene.render.engine = 'CYCLES'
scene.render.image_settings.color_depth = '16'
scene.render.resolution_percentage = 50
scene.render.dither_intensity = 0.0
scene.cycles.use_denoising = False
scene.cycles.samples = 128
scene.cycles.sampling_pattern = 'TABULATED_SOBOL'
scene.cycles.use_adaptive_sampling = False
scene.cycles.use_light_tree = False
scene.cycles.blur_glossy = 0.0
scene.cycles.sample_clamp_indirect = 0.0
scene.view_settings.view_transform = 'Standard'
bpy.context.view_layer.update()
